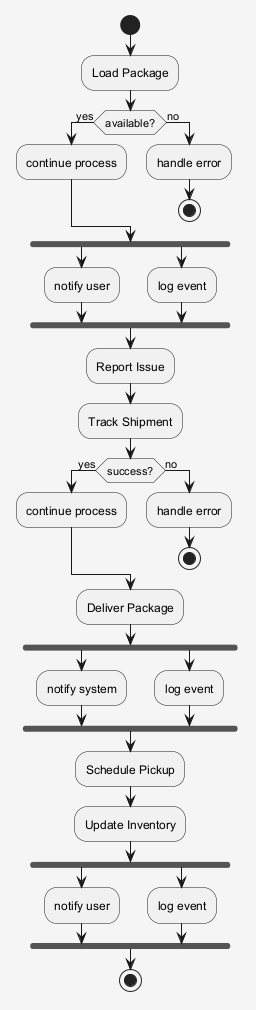

The diagram above was rendered by PlantUML. Its source (embedded in the PNG):
@startuml
skinparam shadowing false
skinparam backgroundColor #F5F5F5
start
:Load Package;
if (available?) then (yes)
:continue process;
else (no)
:handle error;
stop
endif
fork
:notify user;
fork again
:log event;
end fork
:Report Issue;
:Track Shipment;
if (success?) then (yes)
:continue process;
else (no)
:handle error;
stop
endif
:Deliver Package;
fork
:notify system;
fork again
:log event;
end fork
:Schedule Pickup;
:Update Inventory;
fork
:notify user;
fork again
:log event;
end fork
stop
@enduml